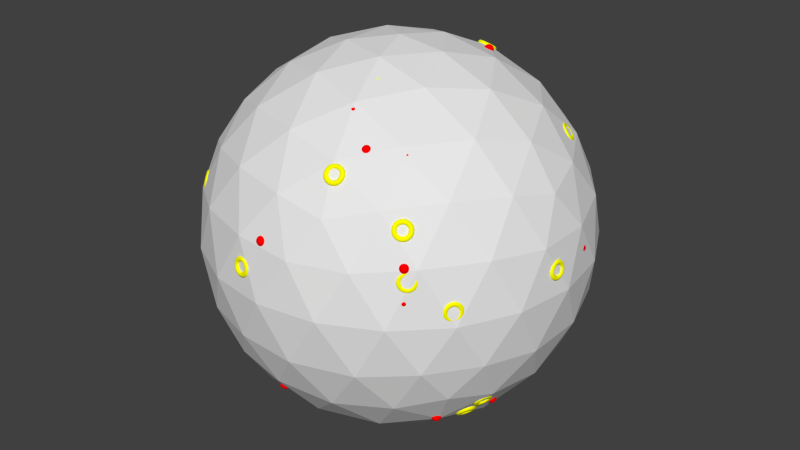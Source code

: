 # Source: bimol_reactions.blend  (saved by Blender 2.74.0; exported with 4.5.12 LTS)
import bpy
from mathutils import Matrix  # noqa: F401  (used for matrix-valued properties, if any)

bpy.ops.wm.read_factory_settings(use_empty=True)
scene = bpy.context.scene
scene.name = 'Scene'

# ---- collections
col_collection_1 = bpy.data.collections.new('Collection 1'); scene.collection.children.link(col_collection_1)

# ---- materials (node trees are filled in below, after node groups)
mat_mol_a_mat = bpy.data.materials.new('mol_a_mat')
mat_mol_a_mat.alpha_threshold = 0.0
mat_mol_a_mat.use_transparent_shadow = False
mat_mol_a_mat.diffuse_color = (1.0, 1.0, 0.0, 1.0)
mat_mol_a_mat.roughness = 0.5
mat_mol_b_mat = bpy.data.materials.new('mol_b_mat')
mat_mol_b_mat.alpha_threshold = 0.0
mat_mol_b_mat.use_transparent_shadow = False
mat_mol_b_mat.diffuse_color = (1.0, 0.0, 0.0, 1.0)
mat_mol_b_mat.roughness = 0.5

# ---- material node trees

# ---- world
world_world = bpy.data.worlds.new('World'); scene.world = world_world
world_world.color = (0.05088, 0.05088, 0.05088)
world_world.use_sun_shadow = False
world_world.sun_shadow_jitter_overblur = 0.0
world_world.cycles.sampling_method = 'MANUAL'
world_world.cycles.sample_map_resolution = 256

# ---- meshes
me_icosphere = bpy.data.meshes.new('Icosphere')
me_icosphere.from_pydata([(0.0, 0.0, -0.5), (0.3618, -0.2629, -0.2236), (-0.1382, -0.4253, -0.2236), (-0.4472, 0.0, -0.2236), (-0.1382, 0.4253, -0.2236), (0.3618, 0.2629, -0.2236), (0.1382, -0.4253, 0.2236), (-0.3618, -0.2629, 0.2236), (-0.3618, 0.2629, 0.2236), (0.1382, 0.4253, 0.2236), (0.4472, 0.0, 0.2236), (0.0, 0.0, 0.5), (-0.1164, -0.3583, -0.3288), (-0.08123, -0.25, -0.4253), (-0.0388, -0.1194, -0.484), (0.1016, -0.07381, -0.484), (0.2127, -0.1545, -0.4253), (0.3048, -0.2214, -0.3288), (0.266, -0.3409, -0.2512), (0.1314, -0.4045, -0.2629), (-0.01482, -0.4321, -0.2512), (0.4064, 0.1476, -0.2512), (0.4253, 0.0, -0.2629), (0.4064, -0.1476, -0.2512), (0.1016, 0.07381, -0.484), (0.2127, 0.1545, -0.4253), (0.3048, 0.2214, -0.3288), (-0.3767, 0.0, -0.3288), (-0.2629, 0.0, -0.4253), (-0.1256, 0.0, -0.484), (-0.242, -0.3583, -0.2512), (-0.3441, -0.25, -0.2629), (-0.4155, -0.1194, -0.2511), (-0.1164, 0.3583, -0.3288), (-0.08123, 0.25, -0.4253), (-0.0388, 0.1194, -0.484), (-0.4155, 0.1194, -0.2511), (-0.3441, 0.25, -0.2629), (-0.242, 0.3583, -0.2512), (-0.01482, 0.4321, -0.2512), (0.1314, 0.4045, -0.2629), (0.266, 0.3409, -0.2512), (0.4783, -0.07381, 0.1256), (0.4755, -0.1545, -8.759e-09), (0.4303, -0.2214, -0.1256), (0.4303, 0.2214, -0.1256), (0.4755, 0.1545, 8.759e-09), (0.4783, 0.07381, 0.1256), (0.07761, -0.4777, 0.1256), (0.0, -0.5, -8.759e-09), (-0.07761, -0.4777, -0.1256), (0.3436, -0.3409, -0.1256), (0.2939, -0.4045, 8.759e-09), (0.218, -0.4321, 0.1256), (-0.4303, -0.2214, 0.1256), (-0.4755, -0.1545, -8.759e-09), (-0.4783, -0.07381, -0.1256), (-0.218, -0.4321, -0.1256), (-0.2939, -0.4045, 8.759e-09), (-0.3436, -0.3409, 0.1256), (-0.3436, 0.3409, 0.1256), (-0.2939, 0.4045, -8.759e-09), (-0.218, 0.4321, -0.1256), (-0.4783, 0.07381, -0.1256), (-0.4755, 0.1545, 8.759e-09), (-0.4303, 0.2214, 0.1256), (0.218, 0.4321, 0.1256), (0.2939, 0.4045, -8.759e-09), (0.3436, 0.3409, -0.1256), (-0.07761, 0.4777, -0.1256), (0.0, 0.5, 8.759e-09), (0.07761, 0.4777, 0.1256), (0.4155, -0.1194, 0.2511), (0.3441, -0.25, 0.2629), (0.242, -0.3583, 0.2512), (0.01482, -0.4321, 0.2512), (-0.1314, -0.4045, 0.2629), (-0.266, -0.3409, 0.2512), (-0.4064, -0.1476, 0.2512), (-0.4253, 0.0, 0.2629), (-0.4064, 0.1476, 0.2512), (-0.266, 0.3409, 0.2512), (-0.1314, 0.4045, 0.2629), (0.01482, 0.4321, 0.2512), (0.242, 0.3583, 0.2512), (0.3441, 0.25, 0.2629), (0.4155, 0.1194, 0.2511), (0.0388, -0.1194, 0.484), (0.08123, -0.25, 0.4253), (0.1164, -0.3583, 0.3288), (0.3767, 0.0, 0.3288), (0.2629, 0.0, 0.4253), (0.1256, 0.0, 0.484), (-0.1016, -0.07381, 0.484), (-0.2127, -0.1545, 0.4253), (-0.3048, -0.2214, 0.3288), (-0.1016, 0.07381, 0.484), (-0.2127, 0.1545, 0.4253), (-0.3048, 0.2214, 0.3288), (0.0388, 0.1194, 0.484), (0.08123, 0.25, 0.4253), (0.1164, 0.3583, 0.3288), (0.1809, 0.1314, 0.4472), (0.3191, 0.1314, 0.3618), (0.2236, 0.2629, 0.3618), (-0.0691, 0.2127, 0.4472), (-0.02639, 0.3441, 0.3618), (-0.1809, 0.2939, 0.3618), (-0.2236, 0.0, 0.4472), (-0.3354, 0.08123, 0.3618), (-0.3354, -0.08123, 0.3618), (-0.0691, -0.2127, 0.4472), (-0.1809, -0.2939, 0.3618), (-0.02639, -0.3441, 0.3618), (0.1809, -0.1314, 0.4472), (0.2236, -0.2629, 0.3618), (0.3191, -0.1314, 0.3618), (0.4309, 0.2127, 0.1382), (0.4045, 0.2939, 0.0), (0.3354, 0.3441, 0.1382), (-0.0691, 0.4755, 0.1382), (-0.1545, 0.4755, -2.46e-07), (-0.2236, 0.4253, 0.1382), (-0.4736, 0.08123, 0.1382), (-0.5, -1.804e-07, 3.116e-07), (-0.4736, -0.08123, 0.1382), (-0.2236, -0.4253, 0.1382), (-0.1545, -0.4755, -3.936e-07), (-0.0691, -0.4755, 0.1382), (0.3354, -0.3441, 0.1382), (0.4045, -0.2939, -9.511e-07), (0.4309, -0.2127, 0.1382), (0.1545, 0.4755, -1.307e-14), (0.2236, 0.4253, -0.1382), (0.0691, 0.4755, -0.1382), (-0.4045, 0.2939, -3.922e-14), (-0.3354, 0.3441, -0.1382), (-0.4309, 0.2127, -0.1382), (-0.4045, -0.2939, 4.016e-14), (-0.4309, -0.2127, -0.1382), (-0.3354, -0.3441, -0.1382), (0.1545, -0.4755, 1.401e-14), (0.0691, -0.4755, -0.1382), (0.2236, -0.4253, -0.1382), (0.5, 0.0, 0.0), (0.4736, -0.08123, -0.1382), (0.4736, 0.08123, -0.1382), (0.1809, 0.2939, -0.3618), (0.0691, 0.2127, -0.4472), (0.02639, 0.3441, -0.3618), (-0.2236, 0.2629, -0.3618), (-0.1809, 0.1314, -0.4472), (-0.3191, 0.1314, -0.3618), (-0.3191, -0.1314, -0.3618), (-0.1809, -0.1314, -0.4472), (-0.2236, -0.2629, -0.3618), (0.3354, 0.08123, -0.3618), (0.3354, -0.08123, -0.3618), (0.2236, -3.69e-07, -0.4472), (0.0264, -0.3441, -0.3618), (0.0691, -0.2127, -0.4472), (0.1809, -0.2939, -0.3618)], [], [(0, 15, 14), (1, 17, 23), (0, 14, 29), (0, 29, 35), (0, 35, 24), (1, 23, 44), (2, 20, 50), (3, 32, 56), (4, 38, 62), (5, 41, 68), (1, 44, 51), (2, 50, 57), (3, 56, 63), (4, 62, 69), (5, 68, 45), (6, 74, 89), (7, 77, 95), (8, 80, 98), (9, 83, 101), (10, 86, 90), (92, 99, 11), (91, 102, 92), (90, 103, 91), (92, 102, 99), (102, 100, 99), (91, 103, 102), (103, 104, 102), (102, 104, 100), (104, 101, 100), (90, 86, 103), (86, 85, 103), (103, 85, 104), (85, 84, 104), (104, 84, 101), (84, 9, 101), (99, 96, 11), (100, 105, 99), (101, 106, 100), (99, 105, 96), (105, 97, 96), (100, 106, 105), (106, 107, 105), (105, 107, 97), (107, 98, 97), (101, 83, 106), (83, 82, 106), (106, 82, 107), (82, 81, 107), (107, 81, 98), (81, 8, 98), (96, 93, 11), (97, 108, 96), (98, 109, 97), (96, 108, 93), (108, 94, 93), (97, 109, 108), (109, 110, 108), (108, 110, 94), (110, 95, 94), (98, 80, 109), (80, 79, 109), (109, 79, 110), (79, 78, 110), (110, 78, 95), (78, 7, 95), (93, 87, 11), (94, 111, 93), (95, 112, 94), (93, 111, 87), (111, 88, 87), (94, 112, 111), (112, 113, 111), (111, 113, 88), (113, 89, 88), (95, 77, 112), (77, 76, 112), (112, 76, 113), (76, 75, 113), (113, 75, 89), (75, 6, 89), (87, 92, 11), (88, 114, 87), (89, 115, 88), (87, 114, 92), (114, 91, 92), (88, 115, 114), (115, 116, 114), (114, 116, 91), (116, 90, 91), (89, 74, 115), (74, 73, 115), (115, 73, 116), (73, 72, 116), (116, 72, 90), (72, 10, 90), (47, 86, 10), (46, 117, 47), (45, 118, 46), (47, 117, 86), (117, 85, 86), (46, 118, 117), (118, 119, 117), (117, 119, 85), (119, 84, 85), (45, 68, 118), (68, 67, 118), (118, 67, 119), (67, 66, 119), (119, 66, 84), (66, 9, 84), (71, 83, 9), (70, 120, 71), (69, 121, 70), (71, 120, 83), (120, 82, 83), (70, 121, 120), (121, 122, 120), (120, 122, 82), (122, 81, 82), (69, 62, 121), (62, 61, 121), (121, 61, 122), (61, 60, 122), (122, 60, 81), (60, 8, 81), (65, 80, 8), (64, 123, 65), (63, 124, 64), (65, 123, 80), (123, 79, 80), (64, 124, 123), (124, 125, 123), (123, 125, 79), (125, 78, 79), (63, 56, 124), (56, 55, 124), (124, 55, 125), (55, 54, 125), (125, 54, 78), (54, 7, 78), (59, 77, 7), (58, 126, 59), (57, 127, 58), (59, 126, 77), (126, 76, 77), (58, 127, 126), (127, 128, 126), (126, 128, 76), (128, 75, 76), (57, 50, 127), (50, 49, 127), (127, 49, 128), (49, 48, 128), (128, 48, 75), (48, 6, 75), (53, 74, 6), (52, 129, 53), (51, 130, 52), (53, 129, 74), (129, 73, 74), (52, 130, 129), (130, 131, 129), (129, 131, 73), (131, 72, 73), (51, 44, 130), (44, 43, 130), (130, 43, 131), (43, 42, 131), (131, 42, 72), (42, 10, 72), (66, 71, 9), (67, 132, 66), (68, 133, 67), (66, 132, 71), (132, 70, 71), (67, 133, 132), (133, 134, 132), (132, 134, 70), (134, 69, 70), (68, 41, 133), (41, 40, 133), (133, 40, 134), (40, 39, 134), (134, 39, 69), (39, 4, 69), (60, 65, 8), (61, 135, 60), (62, 136, 61), (60, 135, 65), (135, 64, 65), (61, 136, 135), (136, 137, 135), (135, 137, 64), (137, 63, 64), (62, 38, 136), (38, 37, 136), (136, 37, 137), (37, 36, 137), (137, 36, 63), (36, 3, 63), (54, 59, 7), (55, 138, 54), (56, 139, 55), (54, 138, 59), (138, 58, 59), (55, 139, 138), (139, 140, 138), (138, 140, 58), (140, 57, 58), (56, 32, 139), (32, 31, 139), (139, 31, 140), (31, 30, 140), (140, 30, 57), (30, 2, 57), (48, 53, 6), (49, 141, 48), (50, 142, 49), (48, 141, 53), (141, 52, 53), (49, 142, 141), (142, 143, 141), (141, 143, 52), (143, 51, 52), (50, 20, 142), (20, 19, 142), (142, 19, 143), (19, 18, 143), (143, 18, 51), (18, 1, 51), (42, 47, 10), (43, 144, 42), (44, 145, 43), (42, 144, 47), (144, 46, 47), (43, 145, 144), (145, 146, 144), (144, 146, 46), (146, 45, 46), (44, 23, 145), (23, 22, 145), (145, 22, 146), (22, 21, 146), (146, 21, 45), (21, 5, 45), (26, 41, 5), (25, 147, 26), (24, 148, 25), (26, 147, 41), (147, 40, 41), (25, 148, 147), (148, 149, 147), (147, 149, 40), (149, 39, 40), (24, 35, 148), (35, 34, 148), (148, 34, 149), (34, 33, 149), (149, 33, 39), (33, 4, 39), (33, 38, 4), (34, 150, 33), (35, 151, 34), (33, 150, 38), (150, 37, 38), (34, 151, 150), (151, 152, 150), (150, 152, 37), (152, 36, 37), (35, 29, 151), (29, 28, 151), (151, 28, 152), (28, 27, 152), (152, 27, 36), (27, 3, 36), (27, 32, 3), (28, 153, 27), (29, 154, 28), (27, 153, 32), (153, 31, 32), (28, 154, 153), (154, 155, 153), (153, 155, 31), (155, 30, 31), (29, 14, 154), (14, 13, 154), (154, 13, 155), (13, 12, 155), (155, 12, 30), (12, 2, 30), (21, 26, 5), (22, 156, 21), (23, 157, 22), (21, 156, 26), (156, 25, 26), (22, 157, 156), (157, 158, 156), (156, 158, 25), (158, 24, 25), (23, 17, 157), (17, 16, 157), (157, 16, 158), (16, 15, 158), (158, 15, 24), (15, 0, 24), (12, 20, 2), (13, 159, 12), (14, 160, 13), (12, 159, 20), (159, 19, 20), (13, 160, 159), (160, 161, 159), (159, 161, 19), (161, 18, 19), (14, 15, 160), (15, 16, 160), (160, 16, 161), (16, 17, 161), (161, 17, 18), (17, 1, 18)])
me_icosphere.use_remesh_preserve_volume = False
me_icosphere.use_remesh_preserve_attributes = False
me_icosphere.use_mirror_vertex_groups = False
me_icosphere.update()
me_mol_a_pos = bpy.data.meshes.new('mol_a_pos')
me_mol_a_pos.from_pydata([(-0.2613, 0.06389, -0.4004), (-0.08359, -0.4558, -0.05057), (0.2705, 0.2119, 0.1199), (-0.06476, 0.2119, 0.3457), (-0.02188, -0.1773, 0.2861), (-0.3227, -0.1651, -0.1156), (-0.2498, 0.3403, 0.1032), (0.3528, 0.1411, 0.228), (0.2013, -0.0876, 0.3158), (0.2637, -0.004559, 0.1581), (0.1081, 0.4142, -0.09769), (-0.257, 0.1203, -0.3647), (0.2487, 0.1172, -0.1868), (0.1396, -0.1675, 0.3092), (-0.2472, -0.2635, 0.2924), (0.1085, -0.169, -0.008862), (-0.07774, -0.4007, -0.0875), (0.01751, 0.4421, -0.1192), (0.3961, -0.1331, -0.02254), (0.4408, -0.1287, -0.04421), (0.199, 0.2579, 0.3552), (-0.2932, -0.3635, -0.04703), (-0.01226, -0.1532, 0.2471), (-0.1398, 0.2258, 0.01518), (0.2726, -0.3828, -0.1114), (-0.02809, 0.1001, 0.2747), (0.04253, -0.139, -0.2824), (-0.2261, 0.02409, -0.3677), (-0.07851, 0.2906, 0.3021), (0.1115, -0.4633, 0.09073), (-0.1297, 0.1686, 0.3616), (9.798e-05, -0.1706, -0.4081), (-0.277, 0.1127, 0.1723), (-0.1683, -0.1522, 0.4274), (0.3346, -0.1235, -0.07539), (0.3062, 0.128, 0.2583), (-0.02359, 0.28, 0.06398), (0.3521, -0.11, 0.1336), (0.377, -0.1468, -0.2805), (-0.164, 0.2602, -0.3181), (0.2431, -0.216, 0.03683), (0.2647, 0.2015, -0.2457), (-0.3643, 0.1121, 0.1917), (-0.1323, 0.05943, 0.2059), (0.2364, 0.04644, 0.3167), (-0.0376, -0.005987, -0.1807), (-0.2495, 0.01793, -0.1759), (-0.04783, -0.1981, -0.4378), (0.146, 0.396, 0.2244), (0.3697, -0.105, -0.1696), (0.009098, 0.02751, 0.07487), (-0.2981, 0.2062, 0.01117), (-0.1092, -0.3564, 0.01606), (0.06383, 0.2269, 0.3685), (-0.3455, 0.08945, -0.238), (-0.3984, 0.2065, -0.1577), (-0.1297, -0.2121, 0.04777), (0.2582, 0.2318, -0.3106), (-0.2789, -0.07552, 0.1633), (-0.0169, 0.04485, 0.1198), (-0.2095, -0.1504, -0.1127), (0.1324, -0.1978, 0.09191), (-0.05096, -0.3608, -0.2201), (0.01834, -0.345, 0.2812), (0.03475, 0.04597, -0.07045), (-0.351, 0.00349, 0.09999), (-0.2285, 0.4024, -0.08601), (-0.1708, -0.1976, 0.2891), (0.246, 0.1857, 0.1215), (0.2813, -0.2813, 0.2231), (0.2928, 0.106, 0.115), (0.3113, -0.1826, 0.1265), (0.2084, 0.04705, -0.3866), (-0.2402, 0.2428, 0.163), (-0.2439, -0.04381, -0.04893), (-0.3289, -0.2851, -0.2246), (0.07233, -0.06361, 0.2936), (0.05628, 0.1753, 0.4205), (-0.03002, 0.2954, -0.3333), (-0.2747, 0.01662, -0.1065), (-0.271, -0.1981, -0.2593), (-0.1033, 0.1676, -0.2169), (-0.0406, -0.04936, -0.2925), (0.408, 0.02511, -0.1702), (-0.335, -0.331, 0.145), (-0.3787, -0.2493, -0.06838), (0.2331, 0.3104, -0.1356), (-0.3566, -0.02074, 0.3167), (-0.11, 0.291, -0.299), (0.3898, -0.2651, 0.1124), (0.04678, -0.4067, 0.08612), (-0.2245, 0.1808, 0.274), (-0.06903, 0.2992, 0.3696), (0.441, 0.04157, -0.08738), (-0.3426, 0.2603, 0.2449), (-0.3438, 0.3094, 0.04533), (-0.3267, -0.2113, -0.2385), (0.1104, 0.3268, 0.06441), (-0.2515, -0.01726, 0.1107), (-0.2088, 0.05522, 0.1667), (-0.1527, -0.1783, -0.3479), (-0.2939, -0.205, 0.08092), (0.1123, -0.2742, 0.38), (-0.2717, -0.2557, -0.06477), (0.3563, -0.06131, -0.01183), (-0.1628, 0.2472, -0.159), (0.1076, 0.2382, -0.3405), (-0.3219, -0.08811, 0.08738), (-0.364, 0.08446, 0.2046), (-0.2209, -0.3277, 0.2405), (0.4513, 0.08877, -0.06998), (0.3081, 0.2633, 0.2393), (0.01294, -0.0172, -0.3523), (0.1119, 0.2793, 0.2964), (0.4139, 0.07711, 0.1417), (0.05963, 0.4278, 0.204), (-0.02588, -0.2951, -0.1002), (0.125, 0.3545, -0.1542), (0.319, -0.09721, -0.286), (-0.00856, 0.2266, -0.3662), (0.207, -0.245, -0.2906), (0.2721, 0.297, 0.1821), (0.1941, 0.09213, -0.1512), (-0.18, 0.1229, 0.1714), (0.04893, -0.1828, 0.0004355), (-0.159, 0.1398, 0.3574), (-0.04617, 0.3165, 0.0542), (0.3285, -0.00789, 0.2209), (-0.3591, 0.04075, 0.3136), (-0.2513, 0.07719, -0.3787), (-0.2884, 0.1155, 0.005879), (0.03569, -0.2152, -0.307), (0.2367, 0.08817, -0.1285), (0.3409, -0.2652, -0.2204), (0.2891, -0.2642, -0.2651), (0.1772, -0.001912, 0.4158), (0.1242, -0.05372, -0.2546), (-0.3086, 0.05558, 0.1689), (0.027, -0.1433, -0.00874), (0.1461, -0.08379, -0.2649), (0.0525, 0.2393, 0.4132), (0.3476, 0.199, 0.2817), (0.147, -0.1092, 0.2609), (0.2588, 0.3451, -0.1043), (0.03529, 0.1603, -0.262), (-0.3019, 0.08507, 0.06324), (0.0104, -0.4398, -0.07546), (0.4606, -0.00371, 0.08485), (-0.06976, 0.08912, -0.2361), (0.3172, -0.357, 0.1097), (-0.2043, -0.3875, -0.07833), (0.2461, 0.2619, -0.2671), (0.03094, 0.1893, 0.3291), (0.08318, 0.03379, 0.01212), (0.3341, -0.1554, -0.3277), (0.1083, -0.214, -0.3355), (-0.02156, -0.4428, -0.13), (-0.1074, 0.3234, -0.1111), (-0.04265, -0.1105, -0.06996), (0.1609, 0.04551, 0.2931), (0.2354, -0.005884, 0.425), (0.1029, 0.2424, -0.2894), (-0.3913, -0.1888, 0.1506), (-0.03295, 0.3889, 0.164), (-0.08573, -0.1424, 0.2035), (0.1221, 0.149, -0.2516), (-0.2621, 0.03835, -0.2995), (-0.04003, 0.4262, 0.07111), (-0.1097, 0.2457, 0.1618), (0.1161, 0.07301, -0.03982), (0.256, 0.1792, -0.326), (0.3002, 0.05801, 0.1228), (-0.1401, -0.08285, -0.4656), (-0.4135, -0.2425, 0.00387), (-0.2844, -0.3874, -0.05803), (0.06327, -0.0811, -0.2397), (0.3233, 0.02871, 0.05323), (0.01441, 0.02831, 0.3916), (-0.004726, -0.08342, -0.346), (0.1157, -0.05075, 0.3726), (-0.2092, -0.2786, 0.2995), (-0.2117, 0.1522, -0.1481), (-0.2608, -0.035, -0.4046), (-0.0004778, 0.3628, 0.04918), (0.01229, -0.3344, -0.2643), (0.1721, 0.1379, 0.3198), (-0.1025, -0.3893, -0.2197), (-0.02982, -0.002804, -0.3641), (0.2768, -0.1292, -0.3352), (-0.2585, -0.2178, 0.1288), (-0.3469, -0.1943, 0.1435), (-0.3837, 0.2855, -0.06785), (-0.2954, -0.01448, -0.1151), (-0.01039, -0.217, 0.01397), (0.1267, -0.3688, 0.3061), (-0.01147, 0.3743, 0.08534), (-0.06059, 0.1775, -0.2919), (0.343, -0.2973, 0.1295), (-0.2023, 0.07755, -0.1849), (-0.1195, 0.2333, 0.1362), (0.4256, 0.1793, -0.02869), (-0.07231, 0.1937, 0.03362), (0.1136, -0.1437, -0.436), (-0.1552, -0.308, -0.1583), (0.04708, 0.2874, -0.3842), (0.09356, 0.2384, -0.03713), (-0.05408, 0.2977, -0.3626), (-0.0227, 0.2179, -0.3999), (0.0241, -0.1872, -0.1509), (-0.01332, -0.3294, 0.2356), (0.08641, 0.09641, -0.235), (0.2883, -0.337, 0.2142), (0.4868, -0.03788, 0.0622), (0.1874, -0.1818, 0.2197), (0.3086, 0.2723, 0.1186), (-0.05023, 0.435, 0.05654), (-0.01856, 0.2646, 0.3068), (-0.2364, 0.1428, -0.2723), (-0.0258, -0.412, -0.08924), (-0.01125, 0.1285, 0.4497), (0.06862, -0.1198, 0.2833), (0.2173, -0.2648, 0.3278), (0.06006, -0.3983, -0.1469), (-0.2785, -0.09704, -0.3186), (0.0861, -0.03238, 0.3748), (0.1343, 0.1194, -0.2723), (0.01048, 0.1609, -0.003017), (-0.2172, -0.2688, 0.05256), (-0.4262, 0.03896, 0.1349), (0.03728, -0.181, 0.4066), (-0.2973, 0.362, -0.01706), (0.4477, 0.0991, -0.1074), (0.2122, 0.162, -0.2272), (-0.1674, -0.1879, 0.3513), (-0.05572, -0.4839, 0.06767), (-0.1672, -0.2494, 0.3185), (-0.1371, 0.1274, -0.1004), (-0.1022, -0.3081, -0.05739), (-0.09468, 0.1787, -0.2257), (0.3179, 0.1241, 0.1739), (-0.2583, -0.1641, -0.2356), (0.438, 0.0714, 0.1317), (-0.0548, -0.2237, 0.1774), (-0.1777, 0.3457, 0.01376), (-0.02097, -0.03433, 0.2977), (0.4323, -0.1821, -0.08207), (-0.3876, -0.1289, 0.1114), (0.1929, 0.2217, 0.3135), (0.3335, -0.1357, -0.3297), (-0.292, 0.004619, -0.3276), (0.03971, -0.1495, 0.3221), (0.1532, -0.01705, 0.2008), (0.1271, 0.2051, 0.09682), (-0.4201, 0.1094, -0.1886), (-0.09041, 0.4464, -0.1176), (-0.2812, 0.2431, 0.3189), (-0.2685, -0.1404, -0.3446), (0.04683, -0.3173, 0.1985), (0.03158, -0.2925, -0.3307), (-0.2038, -0.2972, 0.005605), (0.1192, -0.2645, -0.141), (-0.2217, 0.2164, -0.03418), (0.2477, 0.4152, 0.01454), (-0.1939, 0.002082, 0.2056), (0.2074, 0.02164, 0.2526), (-0.3905, 0.01803, -0.2529), (0.09101, 0.02754, -0.3946), (-0.02313, -0.3096, -0.1496), (-0.007216, -0.01822, -0.3162), (-0.03049, -0.4224, -0.1525), (0.06257, -0.2494, 0.2156), (0.07189, 0.2506, 0.4243), (-0.01328, -0.1001, -0.2804), (0.0331, -0.2685, 0.1909), (-0.2138, -0.09404, 0.1578), (-0.2115, 0.3347, -0.2637), (-0.09042, 0.01841, 0.154), (0.1432, 0.202, -0.2865), (-0.2818, -0.1102, 0.03797), (0.08608, 0.1779, 0.05572), (-0.1605, 0.4418, -0.04358), (-0.4051, 0.02777, 0.2605), (-0.2516, 0.01864, -0.4098), (0.1659, -0.0157, 0.08407), (0.07759, -0.1258, -0.1922), (0.05126, -0.1063, 0.3083), (0.005538, -0.03207, -0.3753), (0.1693, -0.4053, -0.2059), (-0.02965, -0.253, -0.3772), (0.05876, 0.404, -0.2262), (0.2855, -0.285, 0.1115), (-0.1655, 0.3966, 0.1555), (-0.3814, -0.07792, -0.03229), (0.2436, -0.116, -0.3664), (0.2743, 0.2798, 0.01503), (-0.3539, 0.2602, 0.131), (0.008088, -0.2945, -0.1629), (0.3138, 0.3018, -0.1746), (-0.3929, 0.1194, -0.2716), (-0.2574, 0.1156, -0.229), (-0.1709, -0.3448, -0.2546), (-0.4225, 0.0814, -0.01875), (0.2286, -0.07849, -0.3699), (0.0606, -0.1704, 0.4516), (-0.1625, 0.04847, 0.2957), (0.1379, -0.1459, -0.2571), (0.2439, -0.3384, -0.02326), (-0.1402, -0.1922, -0.2396), (0.3562, 0.1605, 0.1168), (0.3214, -0.1261, -0.1391), (0.1475, -0.1599, -0.1065), (0.1142, 0.2089, -0.2163), (-0.07158, -0.1447, 0.07612), (-0.1087, -0.007541, 0.2596), (0.1831, -0.07446, 0.1296), (0.3918, -0.2927, 0.03556), (-0.3977, 0.06728, -0.145), (0.3835, -0.2079, -0.1634), (0.2169, -0.01034, -0.2943), (-0.058, -0.3021, -0.3475), (0.03419, -0.2558, 0.1629), (-0.02455, -0.08884, -0.4761), (-0.1386, -0.1234, 0.1798), (-0.1298, -0.09596, -0.4648), (-0.05085, 0.04733, -0.03585), (0.1093, 0.2533, -0.1048), (-0.2685, 0.08566, 0.222), (-0.1147, -0.2553, 0.357), (-0.09751, -0.1086, 0.2316), (-0.1885, -0.01334, -0.1683), (-0.2015, 0.4042, 0.1891), (0.1678, -0.08016, -0.04077), (0.1006, 0.211, 0.05967), (-0.1789, 0.1346, 0.299), (-0.0635, 0.2645, 0.1251), (-0.04851, -0.009022, 0.02482), (0.2334, -0.04714, 0.4076), (-0.09916, 0.1571, -0.4538), (-0.19, -0.08427, -0.2689), (-0.01909, -0.3873, -0.2772), (0.2929, -0.1038, -0.07156), (0.04266, 0.226, -0.2263), (0.3907, -0.2553, 0.1168), (-0.2715, 0.3421, 0.2363), (0.2157, 0.03338, 0.001631), (0.1007, -0.2843, -0.1055), (-0.3825, 0.1273, -0.05861), (-0.01269, 0.009764, 0.121), (-0.418, -0.03119, -0.05459), (0.3273, -0.2299, -0.1295), (-0.02544, 0.2112, -0.317), (0.1916, -0.209, -0.2883)], [], [])
me_mol_a_pos.use_remesh_preserve_volume = False
me_mol_a_pos.use_remesh_preserve_attributes = False
me_mol_a_pos.use_mirror_vertex_groups = False
me_mol_a_pos.update()
me_mol_a_shape = bpy.data.meshes.new('mol_a_shape')
me_mol_a_shape.from_pydata([(0.005, 0.0, 0.0), (0.004905, 0.0, 0.0004784), (0.004634, 0.0, 0.0008839), (0.004228, 0.0, 0.001155), (0.00375, 0.0, 0.00125), (0.003272, 0.0, 0.001155), (0.002866, 0.0, 0.0008839), (0.002595, 0.0, 0.0004784), (0.0025, 0.0, 1.531e-19), (0.002595, 0.0, -0.0004784), (0.002866, 0.0, -0.0008839), (0.003272, 0.0, -0.001155), (0.00375, 0.0, -0.00125), (0.004228, 0.0, -0.001155), (0.004634, 0.0, -0.0008839), (0.004905, 0.0, -0.0004784), (0.004619, 0.001913, 0.0), (0.004531, 0.001877, 0.0004784), (0.004281, 0.001773, 0.0008839), (0.003906, 0.001618, 0.001155), (0.003465, 0.001435, 0.00125), (0.003023, 0.001252, 0.001155), (0.002648, 0.001097, 0.0008839), (0.002398, 0.0009931, 0.0004784), (0.00231, 0.0009567, 1.531e-19), (0.002398, 0.0009931, -0.0004784), (0.002648, 0.001097, -0.0008839), (0.003023, 0.001252, -0.001155), (0.003465, 0.001435, -0.00125), (0.003906, 0.001618, -0.001155), (0.004281, 0.001773, -0.0008839), (0.004531, 0.001877, -0.0004784), (0.003536, 0.003536, 0.0), (0.003468, 0.003468, 0.0004784), (0.003277, 0.003277, 0.0008839), (0.00299, 0.00299, 0.001155), (0.002652, 0.002652, 0.00125), (0.002313, 0.002313, 0.001155), (0.002027, 0.002027, 0.0008839), (0.001835, 0.001835, 0.0004784), (0.001768, 0.001768, 1.531e-19), (0.001835, 0.001835, -0.0004784), (0.002027, 0.002027, -0.0008839), (0.002313, 0.002313, -0.001155), (0.002652, 0.002652, -0.00125), (0.00299, 0.00299, -0.001155), (0.003277, 0.003277, -0.0008839), (0.003468, 0.003468, -0.0004784), (0.001913, 0.004619, 0.0), (0.001877, 0.004531, 0.0004784), (0.001773, 0.004281, 0.0008839), (0.001618, 0.003906, 0.001155), (0.001435, 0.003465, 0.00125), (0.001252, 0.003023, 0.001155), (0.001097, 0.002648, 0.0008839), (0.0009931, 0.002398, 0.0004784), (0.0009567, 0.00231, 1.531e-19), (0.0009931, 0.002398, -0.0004784), (0.001097, 0.002648, -0.0008839), (0.001252, 0.003023, -0.001155), (0.001435, 0.003465, -0.00125), (0.001618, 0.003906, -0.001155), (0.001773, 0.004281, -0.0008839), (0.001877, 0.004531, -0.0004784), (4.47e-10, 0.005, 0.0), (4.47e-10, 0.004905, 0.0004784), (4.47e-10, 0.004634, 0.0008839), (2.98e-10, 0.004228, 0.001155), (4.47e-10, 0.00375, 0.00125), (1.49e-10, 0.003272, 0.001155), (2.98e-10, 0.002866, 0.0008839), (1.49e-10, 0.002595, 0.0004784), (2.235e-10, 0.0025, 1.531e-19), (1.49e-10, 0.002595, -0.0004784), (2.98e-10, 0.002866, -0.0008839), (1.49e-10, 0.003272, -0.001155), (4.47e-10, 0.00375, -0.00125), (2.98e-10, 0.004228, -0.001155), (4.47e-10, 0.004634, -0.0008839), (4.47e-10, 0.004905, -0.0004784), (-0.001913, 0.004619, 0.0), (-0.001877, 0.004531, 0.0004784), (-0.001773, 0.004281, 0.0008839), (-0.001618, 0.003906, 0.001155), (-0.001435, 0.003465, 0.00125), (-0.001252, 0.003023, 0.001155), (-0.001097, 0.002648, 0.0008839), (-0.0009931, 0.002398, 0.0004784), (-0.0009567, 0.00231, 1.531e-19), (-0.0009931, 0.002398, -0.0004784), (-0.001097, 0.002648, -0.0008839), (-0.001252, 0.003023, -0.001155), (-0.001435, 0.003465, -0.00125), (-0.001618, 0.003906, -0.001155), (-0.001773, 0.004281, -0.0008839), (-0.001877, 0.004531, -0.0004784), (-0.003536, 0.003536, 0.0), (-0.003468, 0.003468, 0.0004784), (-0.003277, 0.003277, 0.0008839), (-0.00299, 0.00299, 0.001155), (-0.002652, 0.002652, 0.00125), (-0.002313, 0.002313, 0.001155), (-0.002027, 0.002027, 0.0008839), (-0.001835, 0.001835, 0.0004784), (-0.001768, 0.001768, 1.531e-19), (-0.001835, 0.001835, -0.0004784), (-0.002027, 0.002027, -0.0008839), (-0.002313, 0.002313, -0.001155), (-0.002652, 0.002652, -0.00125), (-0.00299, 0.00299, -0.001155), (-0.003277, 0.003277, -0.0008839), (-0.003468, 0.003468, -0.0004784), (-0.004619, 0.001913, 0.0), (-0.004531, 0.001877, 0.0004784), (-0.004281, 0.001773, 0.0008839), (-0.003906, 0.001618, 0.001155), (-0.003465, 0.001435, 0.00125), (-0.003023, 0.001252, 0.001155), (-0.002648, 0.001097, 0.0008839), (-0.002398, 0.0009931, 0.0004784), (-0.00231, 0.0009567, 1.531e-19), (-0.002398, 0.0009931, -0.0004784), (-0.002648, 0.001097, -0.0008839), (-0.003023, 0.001252, -0.001155), (-0.003465, 0.001435, -0.00125), (-0.003906, 0.001618, -0.001155), (-0.004281, 0.001773, -0.0008839), (-0.004531, 0.001877, -0.0004784), (-0.005, 4.371e-10, 0.0), (-0.004905, 4.288e-10, 0.0004784), (-0.004634, 4.051e-10, 0.0008839), (-0.004228, 3.697e-10, 0.001155), (-0.00375, 3.278e-10, 0.00125), (-0.003272, 2.86e-10, 0.001155), (-0.002866, 2.506e-10, 0.0008839), (-0.002595, 2.269e-10, 0.0004784), (-0.0025, 2.186e-10, 1.531e-19), (-0.002595, 2.269e-10, -0.0004784), (-0.002866, 2.506e-10, -0.0008839), (-0.003272, 2.86e-10, -0.001155), (-0.00375, 3.278e-10, -0.00125), (-0.004228, 3.697e-10, -0.001155), (-0.004634, 4.051e-10, -0.0008839), (-0.004905, 4.288e-10, -0.0004784), (-0.004619, -0.001913, 0.0), (-0.004531, -0.001877, 0.0004784), (-0.004281, -0.001773, 0.0008839), (-0.003906, -0.001618, 0.001155), (-0.003465, -0.001435, 0.00125), (-0.003023, -0.001252, 0.001155), (-0.002648, -0.001097, 0.0008839), (-0.002398, -0.0009931, 0.0004784), (-0.00231, -0.0009567, 1.531e-19), (-0.002398, -0.0009931, -0.0004784), (-0.002648, -0.001097, -0.0008839), (-0.003023, -0.001252, -0.001155), (-0.003465, -0.001435, -0.00125), (-0.003906, -0.001618, -0.001155), (-0.004281, -0.001773, -0.0008839), (-0.004531, -0.001877, -0.0004784), (-0.003536, -0.003536, 0.0), (-0.003468, -0.003468, 0.0004784), (-0.003277, -0.003277, 0.0008839), (-0.00299, -0.00299, 0.001155), (-0.002652, -0.002652, 0.00125), (-0.002313, -0.002313, 0.001155), (-0.002027, -0.002027, 0.0008839), (-0.001835, -0.001835, 0.0004784), (-0.001768, -0.001768, 1.531e-19), (-0.001835, -0.001835, -0.0004784), (-0.002027, -0.002027, -0.0008839), (-0.002313, -0.002313, -0.001155), (-0.002652, -0.002652, -0.00125), (-0.00299, -0.00299, -0.001155), (-0.003277, -0.003277, -0.0008839), (-0.003468, -0.003468, -0.0004784), (-0.001913, -0.004619, 0.0), (-0.001877, -0.004531, 0.0004784), (-0.001773, -0.004281, 0.0008839), (-0.001618, -0.003906, 0.001155), (-0.001435, -0.003465, 0.00125), (-0.001252, -0.003023, 0.001155), (-0.001097, -0.002648, 0.0008839), (-0.0009931, -0.002398, 0.0004784), (-0.0009567, -0.00231, 1.531e-19), (-0.0009931, -0.002398, -0.0004784), (-0.001097, -0.002648, -0.0008839), (-0.001252, -0.003023, -0.001155), (-0.001435, -0.003465, -0.00125), (-0.001618, -0.003906, -0.001155), (-0.001773, -0.004281, -0.0008839), (-0.001877, -0.004531, -0.0004784), (4.47e-10, -0.005, 0.0), (4.47e-10, -0.004905, 0.0004784), (4.47e-10, -0.004634, 0.0008839), (2.98e-10, -0.004228, 0.001155), (4.47e-10, -0.00375, 0.00125), (1.49e-10, -0.003272, 0.001155), (2.98e-10, -0.002866, 0.0008839), (1.49e-10, -0.002595, 0.0004784), (2.235e-10, -0.0025, 1.531e-19), (1.49e-10, -0.002595, -0.0004784), (2.98e-10, -0.002866, -0.0008839), (1.49e-10, -0.003272, -0.001155), (4.47e-10, -0.00375, -0.00125), (2.98e-10, -0.004228, -0.001155), (4.47e-10, -0.004634, -0.0008839), (4.47e-10, -0.004905, -0.0004784), (0.001913, -0.004619, 0.0), (0.001877, -0.004531, 0.0004784), (0.001773, -0.004281, 0.0008839), (0.001618, -0.003906, 0.001155), (0.001435, -0.003465, 0.00125), (0.001252, -0.003023, 0.001155), (0.001097, -0.002648, 0.0008839), (0.0009931, -0.002398, 0.0004784), (0.0009567, -0.00231, 1.531e-19), (0.0009931, -0.002398, -0.0004784), (0.001097, -0.002648, -0.0008839), (0.001252, -0.003023, -0.001155), (0.001435, -0.003465, -0.00125), (0.001618, -0.003906, -0.001155), (0.001773, -0.004281, -0.0008839), (0.001877, -0.004531, -0.0004784), (0.003536, -0.003536, 0.0), (0.003468, -0.003468, 0.0004784), (0.003277, -0.003277, 0.0008839), (0.00299, -0.00299, 0.001155), (0.002652, -0.002652, 0.00125), (0.002313, -0.002313, 0.001155), (0.002027, -0.002027, 0.0008839), (0.001835, -0.001835, 0.0004784), (0.001768, -0.001768, 1.531e-19), (0.001835, -0.001835, -0.0004784), (0.002027, -0.002027, -0.0008839), (0.002313, -0.002313, -0.001155), (0.002652, -0.002652, -0.00125), (0.00299, -0.00299, -0.001155), (0.003277, -0.003277, -0.0008839), (0.003468, -0.003468, -0.0004784), (0.004619, -0.001913, 0.0), (0.004531, -0.001877, 0.0004784), (0.004281, -0.001773, 0.0008839), (0.003906, -0.001618, 0.001155), (0.003465, -0.001435, 0.00125), (0.003023, -0.001252, 0.001155), (0.002648, -0.001097, 0.0008839), (0.002398, -0.0009931, 0.0004784), (0.00231, -0.0009567, 1.531e-19), (0.002398, -0.0009931, -0.0004784), (0.002648, -0.001097, -0.0008839), (0.003023, -0.001252, -0.001155), (0.003465, -0.001435, -0.00125), (0.003906, -0.001618, -0.001155), (0.004281, -0.001773, -0.0008839), (0.004531, -0.001877, -0.0004784)], [], [(0, 16, 17, 1), (1, 17, 18, 2), (2, 18, 19, 3), (3, 19, 20, 4), (4, 20, 21, 5), (5, 21, 22, 6), (6, 22, 23, 7), (7, 23, 24, 8), (8, 24, 25, 9), (9, 25, 26, 10), (10, 26, 27, 11), (11, 27, 28, 12), (12, 28, 29, 13), (13, 29, 30, 14), (14, 30, 31, 15), (0, 15, 31, 16), (16, 32, 33, 17), (17, 33, 34, 18), (18, 34, 35, 19), (19, 35, 36, 20), (20, 36, 37, 21), (21, 37, 38, 22), (22, 38, 39, 23), (23, 39, 40, 24), (24, 40, 41, 25), (25, 41, 42, 26), (26, 42, 43, 27), (27, 43, 44, 28), (28, 44, 45, 29), (29, 45, 46, 30), (30, 46, 47, 31), (31, 47, 32, 16), (32, 48, 49, 33), (33, 49, 50, 34), (34, 50, 51, 35), (35, 51, 52, 36), (36, 52, 53, 37), (37, 53, 54, 38), (38, 54, 55, 39), (39, 55, 56, 40), (40, 56, 57, 41), (41, 57, 58, 42), (42, 58, 59, 43), (43, 59, 60, 44), (44, 60, 61, 45), (45, 61, 62, 46), (46, 62, 63, 47), (47, 63, 48, 32), (48, 64, 65, 49), (49, 65, 66, 50), (50, 66, 67, 51), (51, 67, 68, 52), (52, 68, 69, 53), (53, 69, 70, 54), (54, 70, 71, 55), (55, 71, 72, 56), (56, 72, 73, 57), (57, 73, 74, 58), (58, 74, 75, 59), (59, 75, 76, 60), (60, 76, 77, 61), (61, 77, 78, 62), (62, 78, 79, 63), (63, 79, 64, 48), (64, 80, 81, 65), (65, 81, 82, 66), (66, 82, 83, 67), (67, 83, 84, 68), (68, 84, 85, 69), (69, 85, 86, 70), (70, 86, 87, 71), (71, 87, 88, 72), (72, 88, 89, 73), (73, 89, 90, 74), (74, 90, 91, 75), (75, 91, 92, 76), (76, 92, 93, 77), (77, 93, 94, 78), (78, 94, 95, 79), (79, 95, 80, 64), (80, 96, 97, 81), (81, 97, 98, 82), (82, 98, 99, 83), (83, 99, 100, 84), (84, 100, 101, 85), (85, 101, 102, 86), (86, 102, 103, 87), (87, 103, 104, 88), (88, 104, 105, 89), (89, 105, 106, 90), (90, 106, 107, 91), (91, 107, 108, 92), (92, 108, 109, 93), (93, 109, 110, 94), (94, 110, 111, 95), (95, 111, 96, 80), (96, 112, 113, 97), (97, 113, 114, 98), (98, 114, 115, 99), (99, 115, 116, 100), (100, 116, 117, 101), (101, 117, 118, 102), (102, 118, 119, 103), (103, 119, 120, 104), (104, 120, 121, 105), (105, 121, 122, 106), (106, 122, 123, 107), (107, 123, 124, 108), (108, 124, 125, 109), (109, 125, 126, 110), (110, 126, 127, 111), (111, 127, 112, 96), (112, 128, 129, 113), (113, 129, 130, 114), (114, 130, 131, 115), (115, 131, 132, 116), (116, 132, 133, 117), (117, 133, 134, 118), (118, 134, 135, 119), (119, 135, 136, 120), (120, 136, 137, 121), (121, 137, 138, 122), (122, 138, 139, 123), (123, 139, 140, 124), (124, 140, 141, 125), (125, 141, 142, 126), (126, 142, 143, 127), (127, 143, 128, 112), (128, 144, 145, 129), (129, 145, 146, 130), (130, 146, 147, 131), (131, 147, 148, 132), (132, 148, 149, 133), (133, 149, 150, 134), (134, 150, 151, 135), (135, 151, 152, 136), (136, 152, 153, 137), (137, 153, 154, 138), (138, 154, 155, 139), (139, 155, 156, 140), (140, 156, 157, 141), (141, 157, 158, 142), (142, 158, 159, 143), (143, 159, 144, 128), (144, 160, 161, 145), (145, 161, 162, 146), (146, 162, 163, 147), (147, 163, 164, 148), (148, 164, 165, 149), (149, 165, 166, 150), (150, 166, 167, 151), (151, 167, 168, 152), (152, 168, 169, 153), (153, 169, 170, 154), (154, 170, 171, 155), (155, 171, 172, 156), (156, 172, 173, 157), (157, 173, 174, 158), (158, 174, 175, 159), (159, 175, 160, 144), (160, 176, 177, 161), (161, 177, 178, 162), (162, 178, 179, 163), (163, 179, 180, 164), (164, 180, 181, 165), (165, 181, 182, 166), (166, 182, 183, 167), (167, 183, 184, 168), (168, 184, 185, 169), (169, 185, 186, 170), (170, 186, 187, 171), (171, 187, 188, 172), (172, 188, 189, 173), (173, 189, 190, 174), (174, 190, 191, 175), (175, 191, 176, 160), (176, 192, 193, 177), (177, 193, 194, 178), (178, 194, 195, 179), (179, 195, 196, 180), (180, 196, 197, 181), (181, 197, 198, 182), (182, 198, 199, 183), (183, 199, 200, 184), (184, 200, 201, 185), (185, 201, 202, 186), (186, 202, 203, 187), (187, 203, 204, 188), (188, 204, 205, 189), (189, 205, 206, 190), (190, 206, 207, 191), (191, 207, 192, 176), (192, 208, 209, 193), (193, 209, 210, 194), (194, 210, 211, 195), (195, 211, 212, 196), (196, 212, 213, 197), (197, 213, 214, 198), (198, 214, 215, 199), (199, 215, 216, 200), (200, 216, 217, 201), (201, 217, 218, 202), (202, 218, 219, 203), (203, 219, 220, 204), (204, 220, 221, 205), (205, 221, 222, 206), (206, 222, 223, 207), (207, 223, 208, 192), (208, 224, 225, 209), (209, 225, 226, 210), (210, 226, 227, 211), (211, 227, 228, 212), (212, 228, 229, 213), (213, 229, 230, 214), (214, 230, 231, 215), (215, 231, 232, 216), (216, 232, 233, 217), (217, 233, 234, 218), (218, 234, 235, 219), (219, 235, 236, 220), (220, 236, 237, 221), (221, 237, 238, 222), (222, 238, 239, 223), (223, 239, 224, 208), (224, 240, 241, 225), (225, 241, 242, 226), (226, 242, 243, 227), (227, 243, 244, 228), (228, 244, 245, 229), (229, 245, 246, 230), (230, 246, 247, 231), (231, 247, 248, 232), (232, 248, 249, 233), (233, 249, 250, 234), (234, 250, 251, 235), (235, 251, 252, 236), (236, 252, 253, 237), (237, 253, 254, 238), (238, 254, 255, 239), (239, 255, 240, 224), (240, 0, 1, 241), (241, 1, 2, 242), (242, 2, 3, 243), (243, 3, 4, 244), (244, 4, 5, 245), (245, 5, 6, 246), (246, 6, 7, 247), (247, 7, 8, 248), (248, 8, 9, 249), (249, 9, 10, 250), (250, 10, 11, 251), (251, 11, 12, 252), (252, 12, 13, 253), (253, 13, 14, 254), (254, 14, 15, 255), (0, 240, 255, 15)])
me_mol_a_shape.polygons.foreach_set('use_smooth', [True] * 256)
me_mol_a_shape.materials.append(mat_mol_a_mat)
me_mol_a_shape.use_remesh_preserve_volume = False
me_mol_a_shape.use_remesh_preserve_attributes = False
me_mol_a_shape.use_mirror_vertex_groups = False
me_mol_a_shape.update()
me_mol_b_pos = bpy.data.meshes.new('mol_b_pos')
me_mol_b_pos.from_pydata([(0.284, -0.3634, -0.004346), (0.2908, -0.1457, -0.3444), (-0.1798, 0.04024, 0.2983), (-0.1324, 0.1355, -0.4045), (0.1269, 0.2492, -0.07493), (0.3542, -0.06568, -0.1458), (-0.2847, -0.2092, 0.2237), (-0.03991, -0.2099, -0.09228), (-0.1845, -0.07894, 0.2387), (0.03213, 0.01378, -0.1955), (0.1471, -0.3016, 0.1268), (0.2271, -0.1425, -0.2909), (-0.4056, 0.0339, -0.2146), (-0.004839, -0.3682, -0.262), (-0.1655, 0.3835, 0.1318), (-0.01811, 0.1244, -0.3524), (0.2326, -0.2558, 0.34), (0.05676, 0.2415, -0.1824), (-0.2711, -0.02004, 0.2287), (0.3981, 0.03284, -0.05481), (0.1027, 0.3272, -0.3325), (0.3014, 0.2068, -0.1429), (0.1357, -0.4314, -0.07434), (0.1417, -0.005896, 0.1552), (-0.03148, -0.1786, -0.2855), (-0.09302, -0.3966, -0.06899), (0.4519, -0.1367, -0.06105), (-0.2385, -0.3136, -0.05988), (-0.4643, 0.1373, -0.05601), (-0.4715, 0.1337, -0.03281), (-0.1326, -0.2213, -0.1044), (-0.02485, 0.3006, -0.1212), (-0.3199, 0.1348, 0.156), (-0.2264, 0.1273, -0.4185), (-0.139, 0.004979, 0.3529), (0.003619, 0.4907, 0.03326), (-0.2958, -0.0394, 0.2972), (0.159, -0.3468, 0.1102), (0.1493, 0.01668, -0.09753), (-0.3178, 0.08537, -0.2965), (0.3031, 0.05639, -0.1711), (0.05467, 0.2913, -0.3926), (0.2722, -0.001809, 0.3508), (-0.003462, -0.4677, 0.1438), (-0.1156, 0.3263, 0.05752), (0.09632, -0.2226, -0.037), (-0.3692, -0.0805, -0.1911), (-0.05048, -0.1375, -0.4416), (0.2115, -0.3411, -0.1841), (0.0501, 0.2229, -0.3574), (0.1643, -0.2664, 0.1324), (0.05542, 0.02177, -0.3537), (0.2626, -0.02086, -0.1458), (0.2342, 0.1744, 0.3674), (-0.09558, -0.1058, -0.1235), (-0.2214, 0.1663, 0.07713), (0.2171, 0.07152, -0.2428), (0.09747, 0.05712, 0.07869), (-0.1108, 0.4557, 0.02208), (0.2022, 0.2659, 0.2027), (0.1111, 0.2026, 0.4348), (-0.05896, 0.03122, 0.1509), (-0.1065, -0.3711, -0.1696), (0.3261, 0.1832, 0.2121), (0.1512, -0.2864, -0.155), (0.1723, 0.0783, 0.05907), (0.1135, -0.02517, 0.0008415), (-0.06266, -0.2501, -0.4249), (0.3946, -0.2358, -0.02893), (0.3018, -0.05369, -0.2658), (-0.08319, 0.242, -0.2433), (0.22, -0.05926, 0.2225), (0.2327, -0.3331, 0.2254), (0.03759, 0.434, -0.03861), (0.3339, 0.01614, -0.3415), (-0.1657, -0.0628, -0.08764), (0.0276, 0.2702, 0.1652), (-0.0362, -0.3839, -0.2042), (0.3452, -0.2748, -0.02017), (-0.3386, -0.03504, -0.0491), (-0.07905, -0.4718, -0.03642), (0.08514, 0.3763, -0.1419), (-0.3023, 0.2865, 0.1035), (-0.09341, -0.02389, -0.4481), (-0.2613, 0.3405, -0.1481), (0.2021, -0.4135, -0.08978), (0.03172, 0.3019, -0.2359), (0.01853, 0.05562, -0.2257), (0.02992, -0.0597, -0.4453), (-0.0933, -0.2568, -0.08088), (0.3171, -0.3466, 0.003019), (0.01189, 0.1823, 0.2543), (0.1692, 0.151, -0.3038), (0.02696, 0.3415, 0.1173), (0.2512, -0.14, 0.2774), (-0.3124, 0.03482, 0.2956), (0.3651, -0.2711, 0.1244), (-0.3357, -0.000699, -0.187), (0.07455, -0.3741, 0.1041), (0.2275, -0.08011, -0.3746), (-0.2168, 0.2443, 0.04115), (0.3113, -0.3627, 0.06107), (-0.07578, 0.1171, -0.4437), (-0.2216, 0.2068, 0.0406), (-0.093, -0.1211, -0.1364), (-0.1529, 0.1179, -0.3733), (-0.2837, -0.0907, -0.02026), (0.2114, -0.3029, -0.2549), (0.08178, -0.1918, -0.1051), (0.2573, 0.3224, 0.2173), (0.2626, 0.2352, -0.3362), (0.1438, 0.3726, -0.1566), (0.2316, 0.117, -0.1018), (-0.1013, 0.02342, -0.4515), (-0.01912, 0.2239, -0.1948), (0.3466, -0.1961, -0.06484), (0.2899, 0.04329, 0.2696), (0.2304, -0.06761, -0.2204), (-0.2221, -0.007068, 0.0001174), (0.2074, 0.2029, -0.2299), (-0.37, 0.01471, -0.1806), (-0.08442, -0.3385, 0.2009), (-0.07413, 0.1042, -0.311), (0.07048, 0.117, 0.0139), (-0.1591, 0.194, -0.1786), (-0.05625, 0.1787, 0.3506), (0.3336, -0.09984, 0.1982), (0.2741, -0.3691, 0.07207), (-0.1375, 0.1408, 0.1805), (-0.02922, -0.004882, 0.05854), (0.1991, -0.2398, -0.1095), (0.005972, 0.08037, 0.3663), (-0.05919, -0.3697, -0.3139), (-0.02837, 0.03701, -0.371), (0.1719, 0.08834, -0.2347), (-0.328, 0.1487, -0.2916), (-0.1401, -0.3243, 0.2657), (-0.1038, 0.07443, 0.1058), (-0.2315, -0.05353, 0.3473), (-0.05866, 0.03558, 0.3709), (-0.05629, -0.1432, -0.07419), (0.2592, 0.2644, 0.1258), (-0.008978, 0.4235, -0.1937), (-0.3232, -0.01007, -0.05397), (-0.2451, 0.1216, -0.05663), (-0.01532, 0.08093, -0.414), (0.1702, -0.1036, 0.188), (0.2045, 0.253, 0.3392), (0.01654, 0.05364, -0.05433), (-0.1722, -0.004906, 0.4288), (0.07507, -0.3624, 0.01633), (-0.2261, 0.1345, -0.2899), (0.02548, -0.2315, 0.129), (0.1069, -0.1015, 0.08389), (0.3459, -0.09634, 0.2146), (-0.2988, -0.3412, 0.1235), (-0.08697, -0.3455, -0.05671), (-0.08033, 0.397, -0.007983), (0.2419, 0.2073, 0.1773), (0.2055, -0.3355, -0.2324), (0.1457, -0.0548, -0.0976), (-0.233, 0.3648, -0.109), (0.2248, -0.03743, 0.2799), (-0.2453, 0.244, 0.3013), (0.2931, 0.02807, 0.2278), (0.02557, -0.4289, 0.07127), (0.1666, 0.02393, 0.3847), (0.04284, 0.3944, 0.1082), (-0.2878, 0.04232, -0.2563), (-0.04737, 0.1838, 0.1544), (-0.1469, -0.037, -0.05445), (0.1587, -0.3003, 0.3476), (0.3431, 0.05649, 0.3018), (0.1593, -0.3059, -0.2348), (-0.2777, 0.1843, -0.1242), (-0.3111, 0.03893, 0.3236), (0.04482, -0.4142, -0.1509), (0.08866, 0.3365, 0.07048), (0.005273, 0.0281, 0.1585), (-0.2111, -0.05829, 0.3163), (-0.1932, -0.2137, -0.3652), (0.05159, -0.0005887, 0.2694), (-0.3214, -0.03605, 0.09965), (-0.2923, 0.1842, -0.3086), (-0.4074, 0.03559, -0.01537), (0.3393, -0.3007, 0.1041), (-0.3859, 0.1284, 0.0219), (-0.357, 0.1489, 0.1225), (0.1486, 0.3043, 0.09894), (0.2333, -0.1794, -0.2306), (0.3335, -0.02166, 0.2384), (-0.1851, 0.03623, -0.2533), (0.05778, 0.01031, -0.01635), (0.0374, 0.1742, -0.0553), (0.1718, 0.3812, -0.1), (0.1637, -0.2552, -0.09959), (-0.4025, -0.03835, 0.0273), (-0.4546, 0.06018, 0.04913), (-0.1227, 0.3496, -0.07469), (-0.03319, -0.2711, -0.2022), (-0.06713, -0.2248, -0.1823), (0.3637, -0.09136, -0.3138), (-0.361, -0.1621, 0.275), (-0.09141, -0.09024, 0.419), (-0.1051, 0.1578, -0.4293), (-0.06786, 0.1363, 0.3158), (0.1823, 0.34, -0.232), (-0.1044, 0.3316, -0.2243), (0.2326, -0.1962, -0.1032), (-0.0161, -0.2055, 0.01945), (0.2077, -0.0675, -0.4097), (-0.2648, 0.3522, -0.105), (-0.07714, 0.05062, 0.1252), (-0.1128, -0.3507, -0.2992), (0.4263, 0.1958, -0.04935), (-0.0881, -0.06496, -0.2645), (0.3567, -0.1615, 0.1738), (0.471, 0.08842, 0.06119), (-0.1356, -0.2082, -0.1207), (0.2444, -0.1807, -0.3251), (-0.001894, -0.151, 0.2165), (0.1392, 0.1811, -0.04709), (0.204, 0.1983, -0.0197), (-0.1412, -0.02385, 0.03722), (-0.1656, -0.253, 0.2978), (-0.1005, 0.2255, -0.2549), (0.07107, 0.1915, 0.3714), (-0.03538, 0.4688, -0.08985), (-0.3556, 0.1491, -0.109), (-0.02723, -0.0382, 0.07619), (0.2464, 0.3393, -0.09176), (0.08484, -0.2558, 0.4041), (0.3316, 0.04947, -0.1221), (-0.002511, -0.2687, -0.08009), (-0.18, -0.01023, -0.03689), (0.2154, 0.2578, 0.04597), (-0.3828, -0.05026, 0.01985), (0.2111, 0.1615, -0.1327), (0.2931, -0.3018, -0.1047), (-0.3722, -0.2437, -0.2057), (0.3013, -0.2277, -0.3197), (0.2181, 0.3172, -0.1507), (0.02164, -0.122, -0.156), (0.4128, 0.209, 0.04274), (-0.04986, 0.1391, -0.3148), (-0.4712, -0.09525, 0.07701), (0.3259, 0.02213, -0.08299), (-0.09922, -0.1206, 0.2765), (-0.1568, -0.2223, 0.392), (0.152, 0.1481, -0.3194), (0.1869, -0.3223, -0.05597), (0.3986, -0.1602, -0.1802), (-0.2382, -0.1321, -0.06077), (0.03629, 0.1568, -0.1783), (0.05168, 0.04083, -0.4845), (-0.02662, 0.3702, 0.302), (-0.2564, -0.05005, 0.244), (-0.1324, 0.2642, -0.08824), (0.1302, 0.2898, 0.287), (0.1044, -0.293, -0.2804), (-0.1574, 0.2219, -0.365), (-0.2588, 0.348, -0.1079), (0.3164, -0.3367, 0.1227), (-0.2588, 0.008579, 0.05327), (-0.0329, 0.256, -0.0728), (0.1958, 0.01192, -0.376), (0.3077, -0.3554, 0.1387), (0.09523, 0.286, 0.09092), (-0.05309, -0.1918, 0.275), (-0.3257, -0.1809, 0.07338), (0.03691, -0.4089, 0.2476), (0.3429, -0.2252, -0.02415), (0.1067, 0.09513, -0.03964), (-0.1115, -0.05563, -0.4716), (0.2192, 0.3146, -0.2505), (-0.05654, 0.1401, -0.4598), (-0.2966, 0.2675, 0.0869), (-0.3171, 0.2645, -0.01504), (0.3731, -0.04499, -0.04172), (-0.07702, 0.1498, -0.1011), (-0.2226, -0.1463, 0.2679), (-0.1385, -0.2231, 0.1151), (0.3171, 0.1121, -0.1032), (-0.1831, -0.3365, 0.2077), (-0.2603, 0.004747, -0.01876), (-0.007976, 0.435, 0.01825), (-0.3647, -0.1345, 0.005557), (-0.1205, -0.1616, -0.01113), (0.2164, -0.009824, 0.1837), (-0.1726, 0.1326, 0.2915), (0.3898, -0.02823, 0.1174), (-0.1357, 0.3663, 0.2741), (-0.1188, 0.2353, 0.2295), (-0.1181, 0.1161, 0.3954), (-0.06327, -0.1974, 0.1584), (-0.3506, -0.2129, 0.05641), (0.3279, -0.07676, -0.02494), (-0.01421, -0.151, 0.3024), (-0.2493, -0.003858, -0.09549), (-0.09992, 0.4227, 0.2057), (-0.4035, -0.2538, -0.1037), (0.2519, -0.01462, 0.281), (0.1089, 0.151, 0.4349), (-0.4078, 0.1511, 0.07086), (0.3112, -0.2571, -0.176), (0.1086, -0.09294, 0.4077), (-0.2918, -0.116, -0.3037), (-0.1884, 0.1697, 0.01448), (-0.02099, -0.0522, 0.2864), (0.3505, 0.2442, -0.01091), (-0.128, -0.2807, 0.3349), (-0.3263, 0.2749, 0.1439), (-0.1194, -0.4255, 0.1633), (0.2515, -0.3058, -0.1084), (0.2651, 0.163, -0.3776), (-0.127, 0.3013, -0.05487), (-0.03986, -0.4571, -0.07782), (-0.3303, 0.1071, -0.1436), (-0.1336, -0.2979, -0.226), (0.209, 0.1076, -0.163), (-0.1985, -0.2193, -0.375), (-0.4253, -0.126, 0.08384), (-0.1015, 0.189, 0.02872), (-0.1686, -0.3072, -0.185), (-0.1049, 0.07811, 0.1247), (-0.1081, 0.1401, 0.3601), (-0.09456, -0.1063, -0.2455), (-0.09554, -0.03765, 0.2177), (0.2927, -0.3377, -0.009342), (0.1269, -0.186, -0.09613), (-0.05999, -0.02014, -0.1075), (0.3091, -0.1209, -0.1912), (-0.2311, 0.07692, -0.01132), (-0.277, -0.2503, -0.3034), (-0.3476, 0.06304, 0.2458), (0.2702, 0.2692, -0.00599), (0.3385, -0.2715, 0.01681), (-0.09522, -0.1475, 0.1571), (0.4506, -0.113, -0.05357), (-0.1581, 0.07246, 0.1895), (-0.2803, 0.09166, 0.2378), (-0.07406, -0.4017, 0.02854), (0.03065, -0.2567, -0.1805), (-0.2448, -0.2789, -0.05314), (-0.3158, -0.02118, -0.2644), (0.2492, -0.2026, -0.276), (0.06806, 0.1746, -0.207), (0.4132, 0.08677, -0.2121), (-0.02955, 0.4364, 0.1321), (-0.1583, 0.02709, -0.0009841), (-0.1096, -0.1848, 0.1599), (-0.2919, 0.03504, -0.2195)], [], [])
me_mol_b_pos.use_remesh_preserve_volume = False
me_mol_b_pos.use_remesh_preserve_attributes = False
me_mol_b_pos.use_mirror_vertex_groups = False
me_mol_b_pos.update()
me_mol_b_shape = bpy.data.meshes.new('mol_b_shape')
me_mol_b_shape.from_pydata([(0.0, 0.0, -0.005), (0.003618, -0.002629, -0.002236), (-0.001382, -0.004253, -0.002236), (-0.004472, 0.0, -0.002236), (-0.001382, 0.004253, -0.002236), (0.003618, 0.002629, -0.002236), (0.001382, -0.004253, 0.002236), (-0.003618, -0.002629, 0.002236), (-0.003618, 0.002629, 0.002236), (0.001382, 0.004253, 0.002236), (0.004472, 0.0, 0.002236), (0.0, 0.0, 0.005), (-0.0008123, -0.0025, -0.004253), (0.002127, -0.001545, -0.004253), (0.001314, -0.004045, -0.002629), (0.002127, 0.001545, -0.004253), (0.004253, 0.0, -0.002629), (-0.002629, 0.0, -0.004253), (-0.003441, -0.0025, -0.002629), (-0.0008123, 0.0025, -0.004253), (-0.003441, 0.0025, -0.002629), (0.001314, 0.004045, -0.002629), (0.004755, 0.001545, 0.0), (0.004755, -0.001545, 0.0), (0.002939, -0.004045, 0.0), (0.0, -0.005, 0.0), (-0.002939, -0.004045, 0.0), (-0.004755, -0.001545, 0.0), (-0.004755, 0.001545, 0.0), (-0.002939, 0.004045, 0.0), (0.0, 0.005, 0.0), (0.002939, 0.004045, 0.0), (0.003441, -0.0025, 0.002629), (-0.001314, -0.004045, 0.002629), (-0.004253, 0.0, 0.002629), (-0.001314, 0.004045, 0.002629), (0.003441, 0.0025, 0.002629), (0.002629, 0.0, 0.004253), (0.0008123, -0.0025, 0.004253), (-0.002127, -0.001545, 0.004253), (-0.002127, 0.001545, 0.004253), (0.0008123, 0.0025, 0.004253), (-0.001141, -0.00351, -0.003373), (-0.0004222, -0.001299, -0.00481), (0.002986, -0.002169, -0.003373), (0.001105, -0.0008031, -0.00481), (-3.513e-05, -0.004313, -0.002529), (0.002564, -0.003469, -0.002529), (0.002986, 0.002169, -0.003373), (0.001105, 0.0008031, -0.00481), (0.004091, -0.001366, -0.002529), (0.004091, 0.001366, -0.002529), (-0.003691, 0.0, -0.003373), (-0.001366, 0.0, -0.00481), (-0.002507, -0.00351, -0.002529), (-0.004113, -0.001299, -0.002529), (-0.001141, 0.00351, -0.003373), (-0.0004222, 0.001299, -0.00481), (-0.002507, 0.00351, -0.002529), (-0.004113, 0.001299, -0.002529), (-3.513e-05, 0.004313, -0.002529), (0.002564, 0.003469, -0.002529), (0.004352, 0.002169, -0.001162), (0.004796, 0.0008031, 0.001162), (0.004352, -0.002169, -0.001162), (0.004796, -0.0008031, 0.001162), (0.003408, -0.003469, -0.001162), (0.002246, -0.004313, 0.001162), (-0.0007183, -0.00481, -0.001162), (0.0007183, -0.00481, 0.001162), (-0.002246, -0.004313, -0.001162), (-0.003408, -0.003469, 0.001162), (-0.004352, -0.002169, 0.001162), (-0.004796, -0.0008031, -0.001162), (-0.004352, 0.002169, 0.001162), (-0.004796, 0.0008031, -0.001162), (-0.002246, 0.004313, -0.001162), (-0.003408, 0.003469, 0.001162), (0.0007183, 0.00481, 0.001162), (-0.0007183, 0.00481, -0.001162), (0.002246, 0.004313, 0.001162), (0.003408, 0.003469, -0.001162), (0.002507, -0.00351, 0.002529), (0.004113, -0.001299, 0.002529), (-0.002564, -0.003469, 0.002529), (3.513e-05, -0.004313, 0.002529), (-0.004091, -0.001366, 0.002529), (-0.004091, 0.001366, 0.002529), (3.513e-05, 0.004313, 0.002529), (-0.002564, 0.003469, 0.002529), (0.002507, 0.00351, 0.002529), (0.004113, 0.001299, 0.002529), (0.001366, 0.0, 0.00481), (0.003691, 0.0, 0.003373), (0.001141, -0.00351, 0.003373), (0.0004222, -0.001299, 0.00481), (-0.002986, -0.002169, 0.003373), (-0.001105, -0.0008031, 0.00481), (-0.002986, 0.002169, 0.003373), (-0.001105, 0.0008031, 0.00481), (0.001141, 0.00351, 0.003373), (0.0004222, 0.001299, 0.00481), (0.000264, -0.003441, -0.003618), (0.000691, -0.002127, -0.004472), (0.001809, -0.002939, -0.003618), (0.003354, -0.0008123, -0.003618), (0.002236, 0.0, -0.004472), (0.003354, 0.0008123, -0.003618), (-0.003191, -0.001314, -0.003618), (-0.001809, -0.001314, -0.004472), (-0.002236, -0.002629, -0.003618), (-0.002236, 0.002629, -0.003618), (-0.001809, 0.001314, -0.004472), (-0.003191, 0.001314, -0.003618), (0.001809, 0.002939, -0.003618), (0.000691, 0.002127, -0.004472), (0.000264, 0.003441, -0.003618), (0.004736, -0.0008123, -0.001382), (0.004736, 0.0008123, -0.001382), (0.005, 0.0, 0.0), (0.000691, -0.004755, -0.001382), (0.002236, -0.004253, -0.001382), (0.001545, -0.004755, 0.0), (-0.004309, -0.002127, -0.001382), (-0.003354, -0.003441, -0.001382), (-0.004045, -0.002939, 0.0), (-0.003354, 0.003441, -0.001382), (-0.004309, 0.002127, -0.001382), (-0.004045, 0.002939, 0.0), (0.002236, 0.004253, -0.001382), (0.000691, 0.004755, -0.001382), (0.001545, 0.004755, 0.0), (0.003354, -0.003441, 0.001382), (0.004045, -0.002939, 0.0), (0.004309, -0.002127, 0.001382), (-0.002236, -0.004253, 0.001382), (-0.001545, -0.004755, 0.0), (-0.000691, -0.004755, 0.001382), (-0.004736, 0.0008123, 0.001382), (-0.005, 0.0, 0.0), (-0.004736, -0.0008123, 0.001382), (-0.000691, 0.004755, 0.001382), (-0.001545, 0.004755, 0.0), (-0.002236, 0.004253, 0.001382), (0.004309, 0.002127, 0.001382), (0.004045, 0.002939, 0.0), (0.003354, 0.003441, 0.001382), (0.002236, -0.002629, 0.003618), (0.003191, -0.001314, 0.003618), (0.001809, -0.001314, 0.004472), (-0.001809, -0.002939, 0.003618), (-0.000264, -0.003441, 0.003618), (-0.000691, -0.002127, 0.004472), (-0.003354, 0.0008123, 0.003618), (-0.003354, -0.0008123, 0.003618), (-0.002236, 0.0, 0.004472), (-0.000264, 0.003441, 0.003618), (-0.001809, 0.002939, 0.003618), (-0.000691, 0.002127, 0.004472), (0.003191, 0.001314, 0.003618), (0.002236, 0.002629, 0.003618), (0.001809, 0.001314, 0.004472)], [], [(102, 14, 46), (46, 42, 102), (12, 102, 42), (42, 46, 2), (102, 12, 103), (103, 104, 102), (14, 102, 104), (104, 103, 13), (44, 1, 47), (47, 104, 44), (13, 44, 104), (104, 47, 14), (45, 13, 103), (103, 43, 45), (0, 45, 43), (43, 103, 12), (105, 16, 50), (50, 44, 105), (13, 105, 44), (44, 50, 1), (105, 13, 106), (106, 107, 105), (16, 105, 107), (107, 106, 15), (48, 5, 51), (51, 107, 48), (15, 48, 107), (107, 51, 16), (49, 15, 106), (106, 45, 49), (0, 49, 45), (45, 106, 13), (108, 18, 55), (55, 52, 108), (17, 108, 52), (52, 55, 3), (108, 17, 109), (109, 110, 108), (18, 108, 110), (110, 109, 12), (42, 2, 54), (54, 110, 42), (12, 42, 110), (110, 54, 18), (43, 12, 109), (109, 53, 43), (0, 43, 53), (53, 109, 17), (111, 20, 58), (58, 56, 111), (19, 111, 56), (56, 58, 4), (111, 19, 112), (112, 113, 111), (20, 111, 113), (113, 112, 17), (52, 3, 59), (59, 113, 52), (17, 52, 113), (113, 59, 20), (53, 17, 112), (112, 57, 53), (0, 53, 57), (57, 112, 19), (114, 21, 61), (61, 48, 114), (15, 114, 48), (48, 61, 5), (114, 15, 115), (115, 116, 114), (21, 114, 116), (116, 115, 19), (56, 4, 60), (60, 116, 56), (19, 56, 116), (116, 60, 21), (57, 19, 115), (115, 49, 57), (0, 57, 49), (49, 115, 15), (117, 23, 64), (64, 50, 117), (16, 117, 50), (50, 64, 1), (117, 16, 118), (118, 119, 117), (23, 117, 119), (119, 118, 22), (63, 10, 65), (65, 119, 63), (22, 63, 119), (119, 65, 23), (62, 22, 118), (118, 51, 62), (5, 62, 51), (51, 118, 16), (120, 25, 68), (68, 46, 120), (14, 120, 46), (46, 68, 2), (120, 14, 121), (121, 122, 120), (25, 120, 122), (122, 121, 24), (67, 6, 69), (69, 122, 67), (24, 67, 122), (122, 69, 25), (66, 24, 121), (121, 47, 66), (1, 66, 47), (47, 121, 14), (123, 27, 73), (73, 55, 123), (18, 123, 55), (55, 73, 3), (123, 18, 124), (124, 125, 123), (27, 123, 125), (125, 124, 26), (71, 7, 72), (72, 125, 71), (26, 71, 125), (125, 72, 27), (70, 26, 124), (124, 54, 70), (2, 70, 54), (54, 124, 18), (126, 29, 76), (76, 58, 126), (20, 126, 58), (58, 76, 4), (126, 20, 127), (127, 128, 126), (29, 126, 128), (128, 127, 28), (74, 8, 77), (77, 128, 74), (28, 74, 128), (128, 77, 29), (75, 28, 127), (127, 59, 75), (3, 75, 59), (59, 127, 20), (129, 31, 81), (81, 61, 129), (21, 129, 61), (61, 81, 5), (129, 21, 130), (130, 131, 129), (31, 129, 131), (131, 130, 30), (78, 9, 80), (80, 131, 78), (30, 78, 131), (131, 80, 31), (79, 30, 130), (130, 60, 79), (4, 79, 60), (60, 130, 21), (132, 32, 82), (82, 67, 132), (24, 132, 67), (67, 82, 6), (132, 24, 133), (133, 134, 132), (32, 132, 134), (134, 133, 23), (65, 10, 83), (83, 134, 65), (23, 65, 134), (134, 83, 32), (64, 23, 133), (133, 66, 64), (1, 64, 66), (66, 133, 24), (135, 33, 84), (84, 71, 135), (26, 135, 71), (71, 84, 7), (135, 26, 136), (136, 137, 135), (33, 135, 137), (137, 136, 25), (69, 6, 85), (85, 137, 69), (25, 69, 137), (137, 85, 33), (68, 25, 136), (136, 70, 68), (2, 68, 70), (70, 136, 26), (138, 34, 87), (87, 74, 138), (28, 138, 74), (74, 87, 8), (138, 28, 139), (139, 140, 138), (34, 138, 140), (140, 139, 27), (72, 7, 86), (86, 140, 72), (27, 72, 140), (140, 86, 34), (73, 27, 139), (139, 75, 73), (3, 73, 75), (75, 139, 28), (141, 35, 88), (88, 78, 141), (30, 141, 78), (78, 88, 9), (141, 30, 142), (142, 143, 141), (35, 141, 143), (143, 142, 29), (77, 8, 89), (89, 143, 77), (29, 77, 143), (143, 89, 35), (76, 29, 142), (142, 79, 76), (4, 76, 79), (79, 142, 30), (144, 36, 91), (91, 63, 144), (22, 144, 63), (63, 91, 10), (144, 22, 145), (145, 146, 144), (36, 144, 146), (146, 145, 31), (80, 9, 90), (90, 146, 80), (31, 80, 146), (146, 90, 36), (81, 31, 145), (145, 62, 81), (5, 81, 62), (62, 145, 22), (147, 38, 94), (94, 82, 147), (32, 147, 82), (82, 94, 6), (147, 32, 148), (148, 149, 147), (38, 147, 149), (149, 148, 37), (92, 11, 95), (95, 149, 92), (37, 92, 149), (149, 95, 38), (93, 37, 148), (148, 83, 93), (10, 93, 83), (83, 148, 32), (150, 39, 96), (96, 84, 150), (33, 150, 84), (84, 96, 7), (150, 33, 151), (151, 152, 150), (39, 150, 152), (152, 151, 38), (95, 11, 97), (97, 152, 95), (38, 95, 152), (152, 97, 39), (94, 38, 151), (151, 85, 94), (6, 94, 85), (85, 151, 33), (153, 40, 98), (98, 87, 153), (34, 153, 87), (87, 98, 8), (153, 34, 154), (154, 155, 153), (40, 153, 155), (155, 154, 39), (97, 11, 99), (99, 155, 97), (39, 97, 155), (155, 99, 40), (96, 39, 154), (154, 86, 96), (7, 96, 86), (86, 154, 34), (156, 41, 100), (100, 88, 156), (35, 156, 88), (88, 100, 9), (156, 35, 157), (157, 158, 156), (41, 156, 158), (158, 157, 40), (99, 11, 101), (101, 158, 99), (40, 99, 158), (158, 101, 41), (98, 40, 157), (157, 89, 98), (8, 98, 89), (89, 157, 35), (159, 37, 93), (93, 91, 159), (36, 159, 91), (91, 93, 10), (159, 36, 160), (160, 161, 159), (37, 159, 161), (161, 160, 41), (101, 11, 92), (92, 161, 101), (41, 101, 161), (161, 92, 37), (100, 41, 160), (160, 90, 100), (9, 100, 90), (90, 160, 36)])
me_mol_b_shape.polygons.foreach_set('use_smooth', [True] * 320)
me_mol_b_shape.materials.append(mat_mol_b_mat)
me_mol_b_shape.use_remesh_preserve_volume = False
me_mol_b_shape.use_remesh_preserve_attributes = False
me_mol_b_shape.use_mirror_vertex_groups = False
me_mol_b_shape.update()

# ---- objects
ob_icosphere = bpy.data.objects.new('Icosphere', me_icosphere)
ob_molecules = bpy.data.objects.new('molecules', None)
ob_mol_a = bpy.data.objects.new('mol_a', me_mol_a_pos)
ob_mol_a_shape = bpy.data.objects.new('mol_a_shape', me_mol_a_shape)
ob_mol_b = bpy.data.objects.new('mol_b', me_mol_b_pos)
ob_mol_b_shape = bpy.data.objects.new('mol_b_shape', me_mol_b_shape)

# ---- transforms, parenting, visibility, modifiers, constraints
ob_icosphere.location = (0.0, 0.0, 0.0)
ob_icosphere.display_type = 'WIRE'
ob_icosphere.lineart.crease_threshold = 0.0
ob_molecules.location = (0.0, 0.0, 0.0)
ob_molecules.empty_image_offset = (0.0, 0.0)
ob_molecules.lineart.crease_threshold = 0.0
ob_mol_a.parent = ob_molecules
ob_mol_a.location = (0.0, 0.0, 0.0)
ob_mol_a.show_instancer_for_render = False
ob_mol_a.instance_type = 'VERTS'
ob_mol_a.use_instance_vertices_rotation = True
ob_mol_a.lineart.crease_threshold = 0.0
ob_mol_a_shape.parent = ob_mol_a
ob_mol_a_shape.location = (0.0, 0.0, 0.0)
ob_mol_a_shape.scale = (5.0, 5.0, 5.0)
ob_mol_a_shape.track_axis = 'POS_Z'
ob_mol_a_shape.hide_select = True
ob_mol_a_shape.lineart.crease_threshold = 0.0
ob_mol_b.parent = ob_molecules
ob_mol_b.location = (0.0, 0.0, 0.0)
ob_mol_b.show_instancer_for_render = False
ob_mol_b.instance_type = 'VERTS'
ob_mol_b.use_instance_vertices_rotation = True
ob_mol_b.lineart.crease_threshold = 0.0
ob_mol_b_shape.parent = ob_mol_b
ob_mol_b_shape.location = (0.0, 0.0, 0.0)
ob_mol_b_shape.scale = (2.5, 2.5, 2.5)
ob_mol_b_shape.track_axis = 'POS_Z'
ob_mol_b_shape.hide_select = True
ob_mol_b_shape.lineart.crease_threshold = 0.0

# ---- collection membership
col_collection_1.objects.link(ob_icosphere)
col_collection_1.objects.link(ob_molecules)
col_collection_1.objects.link(ob_mol_a)
col_collection_1.objects.link(ob_mol_a_shape)
col_collection_1.objects.link(ob_mol_b)
col_collection_1.objects.link(ob_mol_b_shape)

# ---- scene / render settings (as saved in the file)
scene.frame_start = 0; scene.frame_end = 1000; scene.frame_set(546)
scene.render.engine = 'BLENDER_EEVEE_NEXT'
scene.render.resolution_percentage = 50
scene.render.dither_intensity = 0.0
scene.cycles.use_denoising = False
scene.cycles.samples = 10
scene.cycles.sampling_pattern = 'TABULATED_SOBOL'
scene.cycles.light_sampling_threshold = 0.0
scene.cycles.use_adaptive_sampling = False
scene.cycles.use_light_tree = False
scene.cycles.blur_glossy = 0.0
scene.cycles.pixel_filter_type = 'GAUSSIAN'
scene.cycles.sample_clamp_indirect = 0.0
scene.view_settings.view_transform = 'Standard'
bpy.context.view_layer.update()

# ---- added for rendering (the .blend has no active camera and no usable light): camera, sun
cam_auto = bpy.data.cameras.new('AutoCamera')
cam_auto.lens = 50.0
cam_auto.sensor_width = 36.0
cam_auto.clip_end = 1000.0
ob_auto_camera = bpy.data.objects.new('AutoCamera', cam_auto)
scene.collection.objects.link(ob_auto_camera)
ob_auto_camera.location = (1.60254, -1.92304, 1.28203)
ob_auto_camera.rotation_euler = (1.09748, -7.21219e-08, 0.694738)
scene.camera = ob_auto_camera
light_auto_sun = bpy.data.lights.new('AutoSun', 'SUN')
light_auto_sun.energy = 3.0
light_auto_sun.angle = 0.0523599
ob_auto_sun = bpy.data.objects.new('AutoSun', light_auto_sun)
scene.collection.objects.link(ob_auto_sun)
ob_auto_sun.rotation_euler = (0.872665, 0.174533, 0.523599)
bpy.context.view_layer.update()
